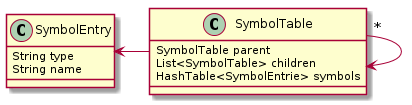

The diagram above was rendered by PlantUML. Its source (embedded in the PNG):
@startuml
class SymbolEntry {
      String type
      String name
}

class SymbolTable {
      SymbolTable parent
      List<SymbolTable> children
      HashTable<SymbolEntrie> symbols
}

SymbolEntry <- SymbolTable
SymbolTable "*" --> SymbolTable
@enduml